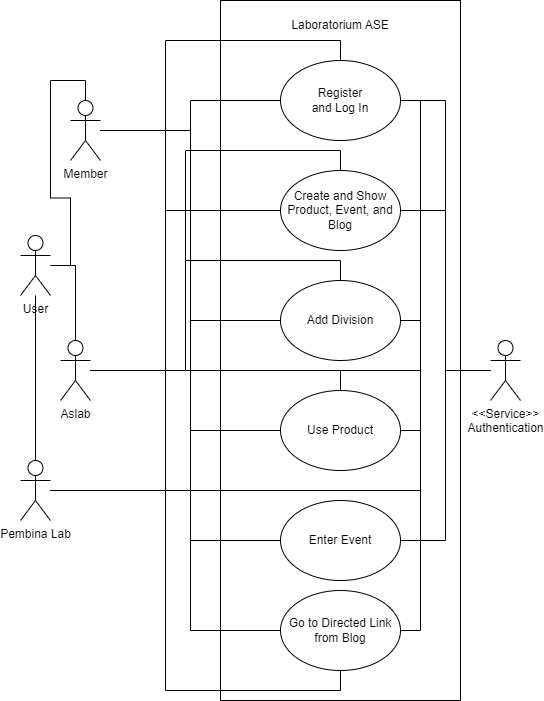

The diagram above was exported from draw.io. Its source (the exported page's mxGraphModel, read from the mxfile embedded in the PNG):
<mxGraphModel dx="1050" dy="581" grid="1" gridSize="10" guides="1" tooltips="1" connect="1" arrows="1" fold="1" page="1" pageScale="1" pageWidth="827" pageHeight="1169" math="0" shadow="0">
  <root>
    <mxCell id="0" />
    <mxCell id="1" parent="0" />
    <mxCell id="JFj3uUW5Q0bvLAfkjT64-5" value="" style="verticalLabelPosition=bottom;verticalAlign=top;html=1;shape=mxgraph.basic.rect;fillColor2=none;strokeWidth=1;size=20;indent=5;" parent="1" vertex="1">
      <mxGeometry x="240" y="40" width="240" height="700" as="geometry" />
    </mxCell>
    <mxCell id="9PX0aDmCdbCPSVlVPVjH-35" style="edgeStyle=orthogonalEdgeStyle;rounded=0;orthogonalLoop=1;jettySize=auto;html=1;entryX=0;entryY=0.5;entryDx=0;entryDy=0;endArrow=none;endFill=0;" parent="1" source="JFj3uUW5Q0bvLAfkjT64-1" target="9PX0aDmCdbCPSVlVPVjH-4" edge="1">
      <mxGeometry relative="1" as="geometry" />
    </mxCell>
    <mxCell id="yLnupoukv1PCzxA1h0lv-16" style="edgeStyle=orthogonalEdgeStyle;rounded=0;orthogonalLoop=1;jettySize=auto;html=1;entryX=0;entryY=0.5;entryDx=0;entryDy=0;endArrow=none;endFill=0;" parent="1" source="JFj3uUW5Q0bvLAfkjT64-1" target="yLnupoukv1PCzxA1h0lv-15" edge="1">
      <mxGeometry relative="1" as="geometry" />
    </mxCell>
    <mxCell id="yLnupoukv1PCzxA1h0lv-20" style="edgeStyle=orthogonalEdgeStyle;rounded=0;orthogonalLoop=1;jettySize=auto;html=1;entryX=0;entryY=0.5;entryDx=0;entryDy=0;endArrow=none;endFill=0;" parent="1" source="JFj3uUW5Q0bvLAfkjT64-1" target="yLnupoukv1PCzxA1h0lv-19" edge="1">
      <mxGeometry relative="1" as="geometry" />
    </mxCell>
    <mxCell id="yLnupoukv1PCzxA1h0lv-23" style="edgeStyle=orthogonalEdgeStyle;rounded=0;orthogonalLoop=1;jettySize=auto;html=1;entryX=0;entryY=0.5;entryDx=0;entryDy=0;endArrow=none;endFill=0;" parent="1" source="JFj3uUW5Q0bvLAfkjT64-1" target="yLnupoukv1PCzxA1h0lv-22" edge="1">
      <mxGeometry relative="1" as="geometry" />
    </mxCell>
    <mxCell id="tN2uApGsxZkQSA4ydL-U-5" style="edgeStyle=orthogonalEdgeStyle;rounded=0;orthogonalLoop=1;jettySize=auto;html=1;entryX=0;entryY=0.5;entryDx=0;entryDy=0;endArrow=none;endFill=0;" parent="1" source="JFj3uUW5Q0bvLAfkjT64-1" target="tN2uApGsxZkQSA4ydL-U-1" edge="1">
      <mxGeometry relative="1" as="geometry" />
    </mxCell>
    <mxCell id="JFj3uUW5Q0bvLAfkjT64-1" value="Member" style="shape=umlActor;verticalLabelPosition=bottom;verticalAlign=top;html=1;outlineConnect=0;" parent="1" vertex="1">
      <mxGeometry x="90" y="140" width="30" height="60" as="geometry" />
    </mxCell>
    <mxCell id="9PX0aDmCdbCPSVlVPVjH-37" style="edgeStyle=orthogonalEdgeStyle;rounded=0;orthogonalLoop=1;jettySize=auto;html=1;entryX=1;entryY=0.5;entryDx=0;entryDy=0;endArrow=none;endFill=0;" parent="1" source="JFj3uUW5Q0bvLAfkjT64-4" target="9PX0aDmCdbCPSVlVPVjH-4" edge="1">
      <mxGeometry relative="1" as="geometry" />
    </mxCell>
    <mxCell id="yLnupoukv1PCzxA1h0lv-28" style="edgeStyle=orthogonalEdgeStyle;rounded=0;orthogonalLoop=1;jettySize=auto;html=1;entryX=1;entryY=0.5;entryDx=0;entryDy=0;endArrow=none;endFill=0;" parent="1" source="JFj3uUW5Q0bvLAfkjT64-4" target="yLnupoukv1PCzxA1h0lv-6" edge="1">
      <mxGeometry relative="1" as="geometry" />
    </mxCell>
    <mxCell id="yLnupoukv1PCzxA1h0lv-29" style="edgeStyle=orthogonalEdgeStyle;rounded=0;orthogonalLoop=1;jettySize=auto;html=1;entryX=1;entryY=0.5;entryDx=0;entryDy=0;endArrow=none;endFill=0;" parent="1" source="JFj3uUW5Q0bvLAfkjT64-4" target="yLnupoukv1PCzxA1h0lv-19" edge="1">
      <mxGeometry relative="1" as="geometry" />
    </mxCell>
    <mxCell id="JFj3uUW5Q0bvLAfkjT64-4" value="&amp;lt;&amp;lt;Service&amp;gt;&amp;gt;&lt;br&gt;Authentication" style="shape=umlActor;verticalLabelPosition=bottom;verticalAlign=top;html=1;outlineConnect=0;" parent="1" vertex="1">
      <mxGeometry x="510" y="380" width="30" height="60" as="geometry" />
    </mxCell>
    <mxCell id="9PX0aDmCdbCPSVlVPVjH-1" value="Laboratorium ASE" style="text;html=1;strokeColor=none;fillColor=none;align=center;verticalAlign=middle;whiteSpace=wrap;rounded=0;" parent="1" vertex="1">
      <mxGeometry x="290" y="50" width="140" height="30" as="geometry" />
    </mxCell>
    <mxCell id="yLnupoukv1PCzxA1h0lv-4" style="edgeStyle=orthogonalEdgeStyle;rounded=0;orthogonalLoop=1;jettySize=auto;html=1;entryX=0.5;entryY=0;entryDx=0;entryDy=0;endArrow=none;endFill=0;" parent="1" source="9PX0aDmCdbCPSVlVPVjH-2" target="9PX0aDmCdbCPSVlVPVjH-4" edge="1">
      <mxGeometry relative="1" as="geometry" />
    </mxCell>
    <mxCell id="yLnupoukv1PCzxA1h0lv-10" style="edgeStyle=orthogonalEdgeStyle;rounded=0;orthogonalLoop=1;jettySize=auto;html=1;entryX=0;entryY=0.5;entryDx=0;entryDy=0;endArrow=none;endFill=0;" parent="1" source="9PX0aDmCdbCPSVlVPVjH-2" target="yLnupoukv1PCzxA1h0lv-6" edge="1">
      <mxGeometry relative="1" as="geometry" />
    </mxCell>
    <mxCell id="yLnupoukv1PCzxA1h0lv-18" style="edgeStyle=orthogonalEdgeStyle;rounded=0;orthogonalLoop=1;jettySize=auto;html=1;entryX=1;entryY=0.5;entryDx=0;entryDy=0;endArrow=none;endFill=0;" parent="1" source="9PX0aDmCdbCPSVlVPVjH-2" target="yLnupoukv1PCzxA1h0lv-15" edge="1">
      <mxGeometry relative="1" as="geometry" />
    </mxCell>
    <mxCell id="yLnupoukv1PCzxA1h0lv-25" style="edgeStyle=orthogonalEdgeStyle;rounded=0;orthogonalLoop=1;jettySize=auto;html=1;entryX=0.5;entryY=1;entryDx=0;entryDy=0;endArrow=none;endFill=0;" parent="1" source="9PX0aDmCdbCPSVlVPVjH-2" target="yLnupoukv1PCzxA1h0lv-22" edge="1">
      <mxGeometry relative="1" as="geometry" />
    </mxCell>
    <mxCell id="tN2uApGsxZkQSA4ydL-U-7" style="edgeStyle=orthogonalEdgeStyle;rounded=0;orthogonalLoop=1;jettySize=auto;html=1;entryX=1;entryY=0.5;entryDx=0;entryDy=0;endArrow=none;endFill=0;" parent="1" source="9PX0aDmCdbCPSVlVPVjH-2" target="tN2uApGsxZkQSA4ydL-U-1" edge="1">
      <mxGeometry relative="1" as="geometry" />
    </mxCell>
    <mxCell id="9PX0aDmCdbCPSVlVPVjH-2" value="Pembina Lab" style="shape=umlActor;verticalLabelPosition=bottom;verticalAlign=top;html=1;outlineConnect=0;" parent="1" vertex="1">
      <mxGeometry x="40" y="500" width="30" height="60" as="geometry" />
    </mxCell>
    <mxCell id="9PX0aDmCdbCPSVlVPVjH-4" value="" style="ellipse;whiteSpace=wrap;html=1;fontStyle=4" parent="1" vertex="1">
      <mxGeometry x="300" y="100" width="120" height="80" as="geometry" />
    </mxCell>
    <mxCell id="9PX0aDmCdbCPSVlVPVjH-5" value="Register and Log In" style="text;html=1;strokeColor=none;fillColor=none;align=center;verticalAlign=middle;whiteSpace=wrap;rounded=0;" parent="1" vertex="1">
      <mxGeometry x="330" y="125" width="60" height="30" as="geometry" />
    </mxCell>
    <mxCell id="9PX0aDmCdbCPSVlVPVjH-33" style="edgeStyle=orthogonalEdgeStyle;rounded=0;orthogonalLoop=1;jettySize=auto;html=1;endArrow=none;endFill=0;entryX=0.5;entryY=0;entryDx=0;entryDy=0;entryPerimeter=0;" parent="1" source="9PX0aDmCdbCPSVlVPVjH-31" target="JFj3uUW5Q0bvLAfkjT64-1" edge="1">
      <mxGeometry relative="1" as="geometry" />
    </mxCell>
    <mxCell id="9PX0aDmCdbCPSVlVPVjH-34" style="edgeStyle=orthogonalEdgeStyle;rounded=0;orthogonalLoop=1;jettySize=auto;html=1;entryX=0.5;entryY=0;entryDx=0;entryDy=0;entryPerimeter=0;endArrow=none;endFill=0;" parent="1" source="9PX0aDmCdbCPSVlVPVjH-31" target="9PX0aDmCdbCPSVlVPVjH-32" edge="1">
      <mxGeometry relative="1" as="geometry" />
    </mxCell>
    <mxCell id="yLnupoukv1PCzxA1h0lv-1" style="edgeStyle=orthogonalEdgeStyle;rounded=0;orthogonalLoop=1;jettySize=auto;html=1;entryX=0.5;entryY=0;entryDx=0;entryDy=0;entryPerimeter=0;endArrow=none;endFill=0;" parent="1" source="9PX0aDmCdbCPSVlVPVjH-31" target="9PX0aDmCdbCPSVlVPVjH-2" edge="1">
      <mxGeometry relative="1" as="geometry" />
    </mxCell>
    <mxCell id="9PX0aDmCdbCPSVlVPVjH-31" value="User" style="shape=umlActor;verticalLabelPosition=bottom;verticalAlign=top;html=1;outlineConnect=0;" parent="1" vertex="1">
      <mxGeometry x="40" y="275" width="30" height="60" as="geometry" />
    </mxCell>
    <mxCell id="9PX0aDmCdbCPSVlVPVjH-36" style="edgeStyle=orthogonalEdgeStyle;rounded=0;orthogonalLoop=1;jettySize=auto;html=1;entryX=1;entryY=0.5;entryDx=0;entryDy=0;endArrow=none;endFill=0;" parent="1" source="9PX0aDmCdbCPSVlVPVjH-32" target="9PX0aDmCdbCPSVlVPVjH-4" edge="1">
      <mxGeometry relative="1" as="geometry" />
    </mxCell>
    <mxCell id="yLnupoukv1PCzxA1h0lv-9" style="edgeStyle=orthogonalEdgeStyle;rounded=0;orthogonalLoop=1;jettySize=auto;html=1;entryX=0.5;entryY=0;entryDx=0;entryDy=0;endArrow=none;endFill=0;" parent="1" source="9PX0aDmCdbCPSVlVPVjH-32" target="yLnupoukv1PCzxA1h0lv-6" edge="1">
      <mxGeometry relative="1" as="geometry" />
    </mxCell>
    <mxCell id="yLnupoukv1PCzxA1h0lv-17" style="edgeStyle=orthogonalEdgeStyle;rounded=0;orthogonalLoop=1;jettySize=auto;html=1;entryX=0.5;entryY=0;entryDx=0;entryDy=0;endArrow=none;endFill=0;" parent="1" source="9PX0aDmCdbCPSVlVPVjH-32" target="yLnupoukv1PCzxA1h0lv-15" edge="1">
      <mxGeometry relative="1" as="geometry" />
    </mxCell>
    <mxCell id="yLnupoukv1PCzxA1h0lv-21" style="edgeStyle=orthogonalEdgeStyle;rounded=0;orthogonalLoop=1;jettySize=auto;html=1;entryX=1;entryY=0.5;entryDx=0;entryDy=0;endArrow=none;endFill=0;" parent="1" source="9PX0aDmCdbCPSVlVPVjH-32" target="yLnupoukv1PCzxA1h0lv-19" edge="1">
      <mxGeometry relative="1" as="geometry" />
    </mxCell>
    <mxCell id="yLnupoukv1PCzxA1h0lv-24" style="edgeStyle=orthogonalEdgeStyle;rounded=0;orthogonalLoop=1;jettySize=auto;html=1;entryX=1;entryY=0.5;entryDx=0;entryDy=0;endArrow=none;endFill=0;" parent="1" source="9PX0aDmCdbCPSVlVPVjH-32" target="yLnupoukv1PCzxA1h0lv-22" edge="1">
      <mxGeometry relative="1" as="geometry" />
    </mxCell>
    <mxCell id="tN2uApGsxZkQSA4ydL-U-6" style="edgeStyle=orthogonalEdgeStyle;rounded=0;orthogonalLoop=1;jettySize=auto;html=1;entryX=0.5;entryY=0;entryDx=0;entryDy=0;endArrow=none;endFill=0;" parent="1" source="9PX0aDmCdbCPSVlVPVjH-32" target="tN2uApGsxZkQSA4ydL-U-1" edge="1">
      <mxGeometry relative="1" as="geometry" />
    </mxCell>
    <mxCell id="9PX0aDmCdbCPSVlVPVjH-32" value="Aslab" style="shape=umlActor;verticalLabelPosition=bottom;verticalAlign=top;html=1;outlineConnect=0;" parent="1" vertex="1">
      <mxGeometry x="80" y="380" width="30" height="60" as="geometry" />
    </mxCell>
    <mxCell id="yLnupoukv1PCzxA1h0lv-6" value="Create and Show Product, Event, and Blog" style="ellipse;whiteSpace=wrap;html=1;" parent="1" vertex="1">
      <mxGeometry x="300" y="210" width="120" height="80" as="geometry" />
    </mxCell>
    <mxCell id="yLnupoukv1PCzxA1h0lv-15" value="Use Product" style="ellipse;whiteSpace=wrap;html=1;" parent="1" vertex="1">
      <mxGeometry x="300" y="430" width="120" height="80" as="geometry" />
    </mxCell>
    <mxCell id="yLnupoukv1PCzxA1h0lv-19" value="Enter Event" style="ellipse;whiteSpace=wrap;html=1;" parent="1" vertex="1">
      <mxGeometry x="300" y="540" width="120" height="80" as="geometry" />
    </mxCell>
    <mxCell id="yLnupoukv1PCzxA1h0lv-22" value="Go to Directed Link from Blog" style="ellipse;whiteSpace=wrap;html=1;" parent="1" vertex="1">
      <mxGeometry x="300" y="630" width="120" height="80" as="geometry" />
    </mxCell>
    <mxCell id="tN2uApGsxZkQSA4ydL-U-1" value="Add Division" style="ellipse;whiteSpace=wrap;html=1;" parent="1" vertex="1">
      <mxGeometry x="300" y="320" width="120" height="80" as="geometry" />
    </mxCell>
  </root>
</mxGraphModel>